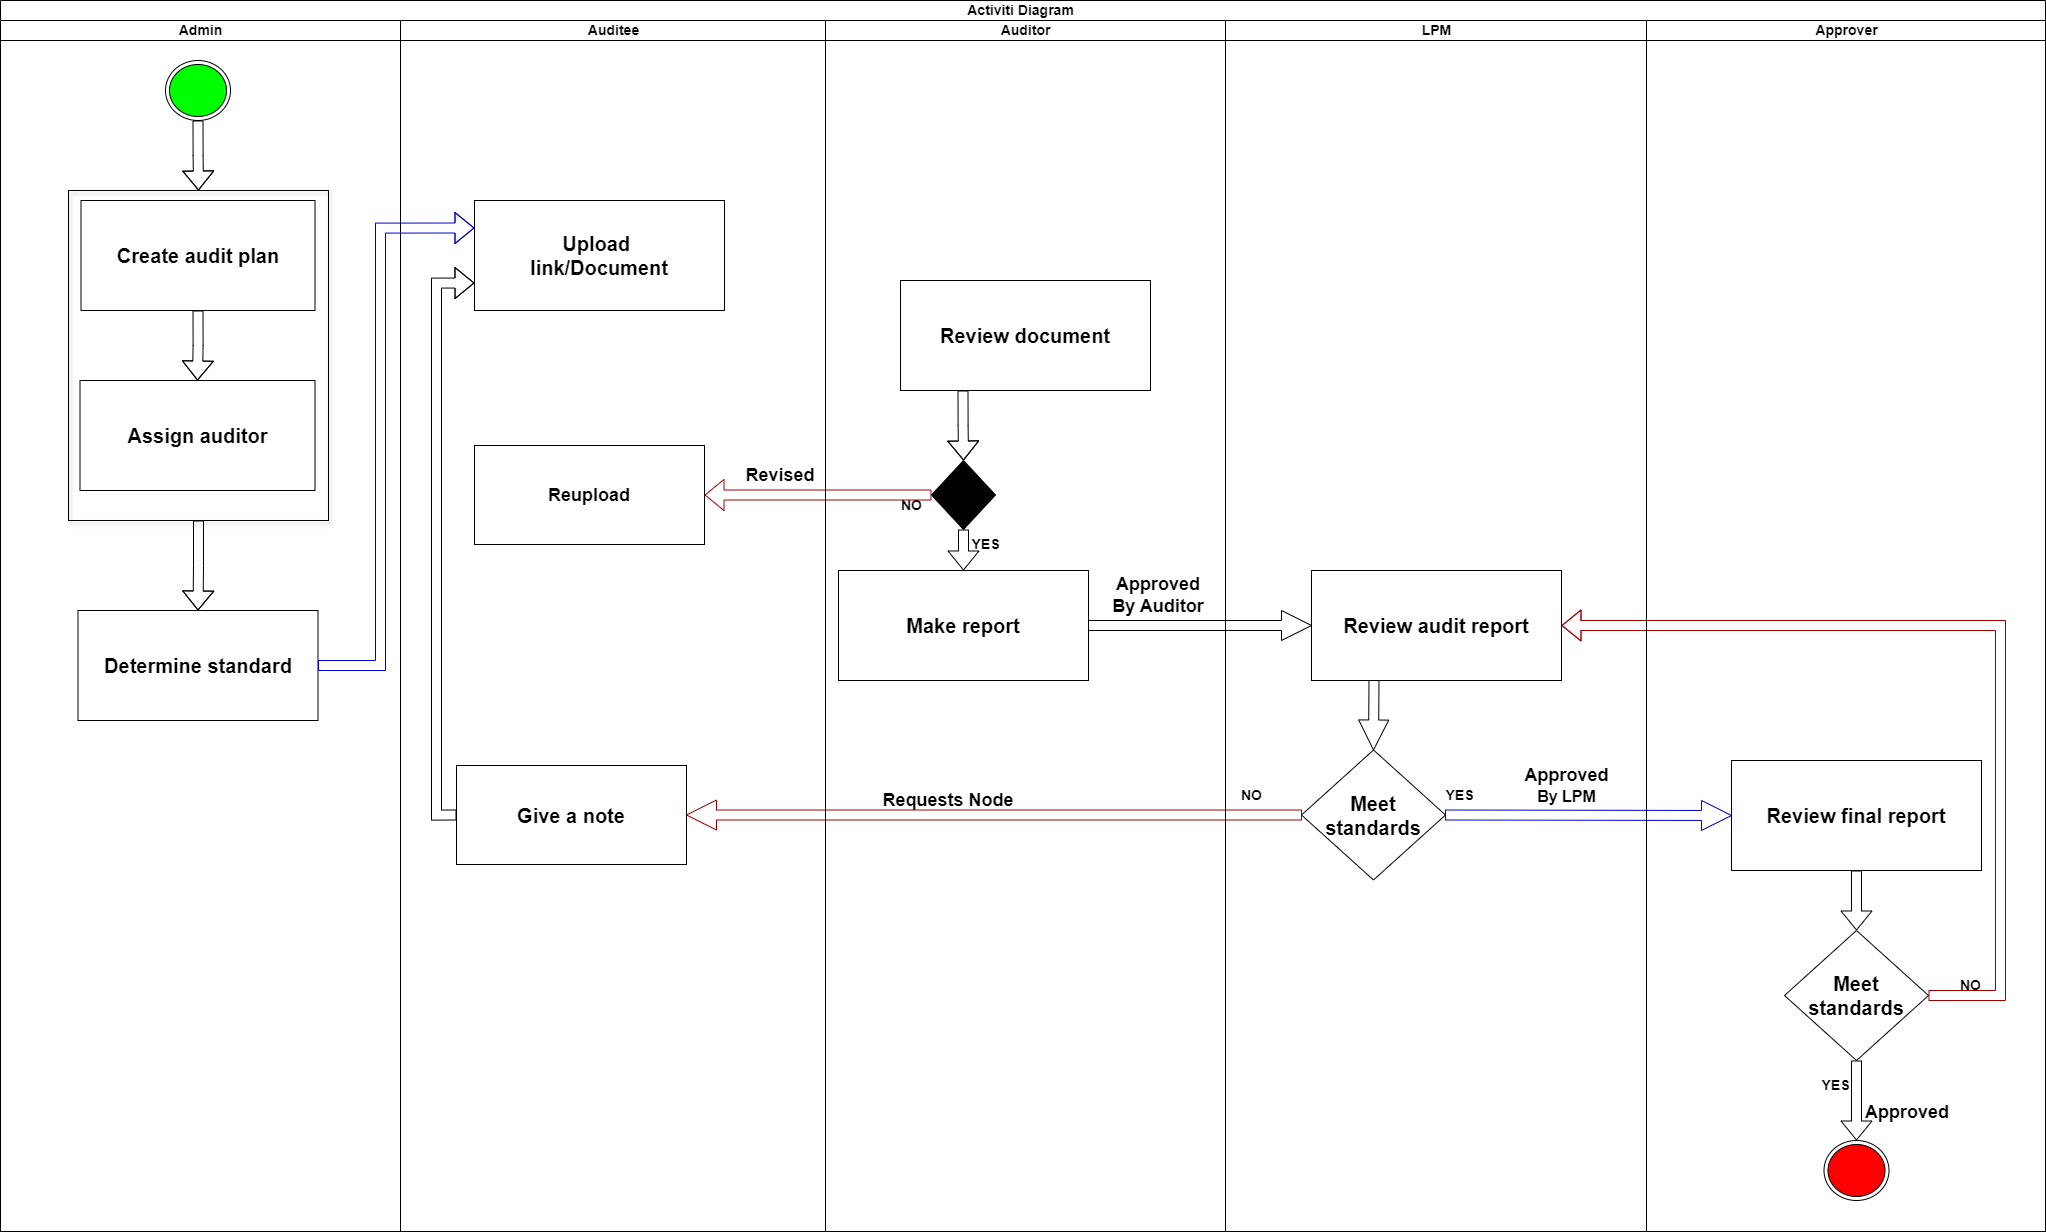

The diagram above was exported from draw.io. Its source (the exported page's mxGraphModel, read from the mxfile embedded in the PNG):
<mxGraphModel dx="2528" dy="1038" grid="1" gridSize="10" guides="1" tooltips="1" connect="1" arrows="1" fold="1" page="1" pageScale="1" pageWidth="827" pageHeight="1169" math="0" shadow="0">
  <root>
    <mxCell id="0" />
    <mxCell id="1" parent="0" />
    <mxCell id="5QUscLPjNkmKUt7ZQE81-1" value="&lt;font style=&quot;font-size: 14px;&quot;&gt;Activiti Diagram&amp;nbsp;&lt;/font&gt;" style="swimlane;html=1;childLayout=stackLayout;resizeParent=1;resizeParentMax=0;startSize=20;whiteSpace=wrap;" parent="1" vertex="1">
      <mxGeometry x="540" y="30" width="2045" height="1231" as="geometry" />
    </mxCell>
    <mxCell id="5QUscLPjNkmKUt7ZQE81-2" value="&lt;font style=&quot;font-size: 14px;&quot;&gt;Admin&lt;/font&gt;" style="swimlane;html=1;startSize=20;" parent="5QUscLPjNkmKUt7ZQE81-1" vertex="1">
      <mxGeometry y="20" width="400" height="1211" as="geometry" />
    </mxCell>
    <mxCell id="5QUscLPjNkmKUt7ZQE81-7" value="&lt;b&gt;&lt;font style=&quot;font-size: 20px;&quot;&gt;Assign auditor&lt;/font&gt;&lt;/b&gt;" style="html=1;whiteSpace=wrap;" parent="5QUscLPjNkmKUt7ZQE81-2" vertex="1">
      <mxGeometry x="79.5" y="360" width="235" height="110" as="geometry" />
    </mxCell>
    <mxCell id="fyRCe-ZAMyHWvOlV_rNg-3" value="" style="ellipse;html=1;shape=endState;fillColor=#00FF00;strokeColor=#000000;" parent="5QUscLPjNkmKUt7ZQE81-2" vertex="1">
      <mxGeometry x="165" y="40" width="65" height="60" as="geometry" />
    </mxCell>
    <mxCell id="7Vx6dSq2VKS4d8xcR9GX-30" style="edgeStyle=orthogonalEdgeStyle;rounded=0;orthogonalLoop=1;jettySize=auto;html=1;exitX=0.5;exitY=1;exitDx=0;exitDy=0;shape=flexArrow;" edge="1" parent="5QUscLPjNkmKUt7ZQE81-2" source="5QUscLPjNkmKUt7ZQE81-5" target="5QUscLPjNkmKUt7ZQE81-7">
      <mxGeometry relative="1" as="geometry" />
    </mxCell>
    <mxCell id="5QUscLPjNkmKUt7ZQE81-5" value="&lt;b&gt;&lt;font style=&quot;font-size: 20px;&quot;&gt;Create audit plan&lt;/font&gt;&lt;/b&gt;" style="html=1;whiteSpace=wrap;" parent="5QUscLPjNkmKUt7ZQE81-2" vertex="1">
      <mxGeometry x="80.5" y="180" width="234" height="110" as="geometry" />
    </mxCell>
    <mxCell id="5QUscLPjNkmKUt7ZQE81-8" value="&lt;b&gt;&lt;font style=&quot;font-size: 20px;&quot;&gt;Determine standard&lt;/font&gt;&lt;/b&gt;" style="html=1;whiteSpace=wrap;" parent="5QUscLPjNkmKUt7ZQE81-2" vertex="1">
      <mxGeometry x="77.5" y="590" width="240" height="110" as="geometry" />
    </mxCell>
    <mxCell id="5QUscLPjNkmKUt7ZQE81-55" value="" style="rounded=0;whiteSpace=wrap;html=1;fillColor=none;strokeColor=default;shadow=1;" parent="5QUscLPjNkmKUt7ZQE81-2" vertex="1">
      <mxGeometry x="68" y="170" width="260" height="330" as="geometry" />
    </mxCell>
    <mxCell id="7Vx6dSq2VKS4d8xcR9GX-19" style="edgeStyle=orthogonalEdgeStyle;rounded=0;orthogonalLoop=1;jettySize=auto;html=1;exitX=0.5;exitY=1;exitDx=0;exitDy=0;entryX=0.5;entryY=0;entryDx=0;entryDy=0;shape=flexArrow;" edge="1" parent="5QUscLPjNkmKUt7ZQE81-2" source="fyRCe-ZAMyHWvOlV_rNg-3" target="5QUscLPjNkmKUt7ZQE81-55">
      <mxGeometry relative="1" as="geometry" />
    </mxCell>
    <mxCell id="7Vx6dSq2VKS4d8xcR9GX-31" style="edgeStyle=orthogonalEdgeStyle;rounded=0;orthogonalLoop=1;jettySize=auto;html=1;exitX=0.5;exitY=1;exitDx=0;exitDy=0;entryX=0.5;entryY=0;entryDx=0;entryDy=0;shape=flexArrow;" edge="1" parent="5QUscLPjNkmKUt7ZQE81-2" source="5QUscLPjNkmKUt7ZQE81-55" target="5QUscLPjNkmKUt7ZQE81-8">
      <mxGeometry relative="1" as="geometry" />
    </mxCell>
    <mxCell id="5QUscLPjNkmKUt7ZQE81-9" value="&lt;font style=&quot;font-size: 14px;&quot;&gt;Auditee&lt;/font&gt;" style="swimlane;html=1;startSize=20;fillColor=#FFFFFF;" parent="5QUscLPjNkmKUt7ZQE81-1" vertex="1">
      <mxGeometry x="400" y="20" width="425" height="1211" as="geometry" />
    </mxCell>
    <mxCell id="5QUscLPjNkmKUt7ZQE81-24" value="&lt;b&gt;&lt;font style=&quot;font-size: 18px;&quot;&gt;Revised&lt;/font&gt;&lt;/b&gt;" style="text;html=1;align=center;verticalAlign=middle;whiteSpace=wrap;rounded=0;" parent="5QUscLPjNkmKUt7ZQE81-9" vertex="1">
      <mxGeometry x="350" y="440" width="60" height="30" as="geometry" />
    </mxCell>
    <mxCell id="5QUscLPjNkmKUt7ZQE81-11" value="&lt;b&gt;&lt;font style=&quot;font-size: 20px;&quot;&gt;&lt;font style=&quot;&quot;&gt;Upload&lt;/font&gt;&lt;font style=&quot;&quot;&gt;&amp;nbsp;&lt;/font&gt;&lt;/font&gt;&lt;/b&gt;&lt;div&gt;&lt;b&gt;&lt;font style=&quot;font-size: 20px;&quot;&gt;link&lt;/font&gt;&lt;font style=&quot;font-size: 20px;&quot;&gt;/Document&lt;/font&gt;&lt;/b&gt;&lt;br&gt;&lt;/div&gt;" style="html=1;whiteSpace=wrap;" parent="5QUscLPjNkmKUt7ZQE81-9" vertex="1">
      <mxGeometry x="74" y="180" width="250" height="110" as="geometry" />
    </mxCell>
    <mxCell id="5QUscLPjNkmKUt7ZQE81-21" value="&lt;font style=&quot;font-size: 18px;&quot;&gt;&lt;b style=&quot;&quot;&gt;Reupload&lt;/b&gt;&lt;/font&gt;" style="html=1;whiteSpace=wrap;" parent="5QUscLPjNkmKUt7ZQE81-9" vertex="1">
      <mxGeometry x="74" y="425" width="230" height="99" as="geometry" />
    </mxCell>
    <mxCell id="7Vx6dSq2VKS4d8xcR9GX-61" style="edgeStyle=orthogonalEdgeStyle;rounded=0;orthogonalLoop=1;jettySize=auto;html=1;exitX=0;exitY=0.5;exitDx=0;exitDy=0;entryX=0;entryY=0.75;entryDx=0;entryDy=0;shape=flexArrow;" edge="1" parent="5QUscLPjNkmKUt7ZQE81-9" source="7Vx6dSq2VKS4d8xcR9GX-52" target="5QUscLPjNkmKUt7ZQE81-11">
      <mxGeometry relative="1" as="geometry" />
    </mxCell>
    <mxCell id="7Vx6dSq2VKS4d8xcR9GX-52" value="&lt;font style=&quot;font-size: 20px;&quot;&gt;&lt;b&gt;Give a note&lt;/b&gt;&lt;/font&gt;" style="html=1;whiteSpace=wrap;" vertex="1" parent="5QUscLPjNkmKUt7ZQE81-9">
      <mxGeometry x="56" y="745" width="230" height="99" as="geometry" />
    </mxCell>
    <mxCell id="5QUscLPjNkmKUt7ZQE81-25" value="&lt;font style=&quot;font-size: 14px;&quot;&gt;Auditor&lt;/font&gt;" style="swimlane;html=1;startSize=20;" parent="5QUscLPjNkmKUt7ZQE81-1" vertex="1">
      <mxGeometry x="825" y="20" width="400" height="1211" as="geometry" />
    </mxCell>
    <mxCell id="7Vx6dSq2VKS4d8xcR9GX-40" style="edgeStyle=orthogonalEdgeStyle;rounded=0;orthogonalLoop=1;jettySize=auto;html=1;exitX=0.5;exitY=1;exitDx=0;exitDy=0;entryX=0.5;entryY=0;entryDx=0;entryDy=0;shape=flexArrow;" edge="1" parent="5QUscLPjNkmKUt7ZQE81-25" source="fyRCe-ZAMyHWvOlV_rNg-16" target="7Vx6dSq2VKS4d8xcR9GX-39">
      <mxGeometry relative="1" as="geometry" />
    </mxCell>
    <mxCell id="fyRCe-ZAMyHWvOlV_rNg-16" value="" style="rhombus;whiteSpace=wrap;html=1;fillColor=#000000;" parent="5QUscLPjNkmKUt7ZQE81-25" vertex="1">
      <mxGeometry x="106" y="440" width="64" height="69" as="geometry" />
    </mxCell>
    <mxCell id="5QUscLPjNkmKUt7ZQE81-35" value="&lt;b&gt;&lt;font style=&quot;font-size: 18px;&quot;&gt;Approved By Auditor&lt;/font&gt;&lt;/b&gt;" style="text;html=1;align=center;verticalAlign=middle;whiteSpace=wrap;rounded=0;" parent="5QUscLPjNkmKUt7ZQE81-25" vertex="1">
      <mxGeometry x="286" y="560" width="94" height="30" as="geometry" />
    </mxCell>
    <mxCell id="7Vx6dSq2VKS4d8xcR9GX-35" style="edgeStyle=orthogonalEdgeStyle;rounded=0;orthogonalLoop=1;jettySize=auto;html=1;exitX=0.25;exitY=1;exitDx=0;exitDy=0;entryX=0.5;entryY=0;entryDx=0;entryDy=0;shape=flexArrow;" edge="1" parent="5QUscLPjNkmKUt7ZQE81-25" source="7Vx6dSq2VKS4d8xcR9GX-32" target="fyRCe-ZAMyHWvOlV_rNg-16">
      <mxGeometry relative="1" as="geometry" />
    </mxCell>
    <mxCell id="7Vx6dSq2VKS4d8xcR9GX-32" value="&lt;div&gt;&lt;b&gt;&lt;font style=&quot;font-size: 20px;&quot;&gt;Review document&lt;/font&gt;&lt;/b&gt;&lt;br&gt;&lt;/div&gt;" style="html=1;whiteSpace=wrap;" vertex="1" parent="5QUscLPjNkmKUt7ZQE81-25">
      <mxGeometry x="75" y="260" width="250" height="110" as="geometry" />
    </mxCell>
    <mxCell id="7Vx6dSq2VKS4d8xcR9GX-39" value="&lt;div&gt;&lt;b style=&quot;&quot;&gt;&lt;font style=&quot;font-size: 20px;&quot;&gt;Make report&lt;/font&gt;&lt;/b&gt;&lt;br&gt;&lt;/div&gt;" style="html=1;whiteSpace=wrap;" vertex="1" parent="5QUscLPjNkmKUt7ZQE81-25">
      <mxGeometry x="13" y="550" width="250" height="110" as="geometry" />
    </mxCell>
    <mxCell id="fyRCe-ZAMyHWvOlV_rNg-2" value="&lt;b&gt;&lt;font style=&quot;font-size: 18px;&quot;&gt;Requests Node&amp;nbsp;&lt;/font&gt;&lt;/b&gt;" style="text;html=1;align=center;verticalAlign=middle;resizable=0;points=[];autosize=1;strokeColor=none;fillColor=none;" parent="5QUscLPjNkmKUt7ZQE81-25" vertex="1">
      <mxGeometry x="45" y="760" width="160" height="40" as="geometry" />
    </mxCell>
    <mxCell id="7Vx6dSq2VKS4d8xcR9GX-58" value="&lt;b style=&quot;font-size: 14px;&quot;&gt;YES&lt;/b&gt;" style="text;html=1;align=center;verticalAlign=middle;resizable=0;points=[];autosize=1;strokeColor=none;fillColor=none;" vertex="1" parent="5QUscLPjNkmKUt7ZQE81-25">
      <mxGeometry x="135" y="509" width="50" height="30" as="geometry" />
    </mxCell>
    <mxCell id="7Vx6dSq2VKS4d8xcR9GX-59" value="&lt;font style=&quot;font-size: 14px;&quot;&gt;&lt;b&gt;NO&lt;/b&gt;&lt;/font&gt;" style="text;html=1;align=center;verticalAlign=middle;resizable=0;points=[];autosize=1;strokeColor=none;fillColor=none;" vertex="1" parent="5QUscLPjNkmKUt7ZQE81-25">
      <mxGeometry x="66" y="470" width="40" height="30" as="geometry" />
    </mxCell>
    <mxCell id="7Vx6dSq2VKS4d8xcR9GX-38" style="edgeStyle=orthogonalEdgeStyle;rounded=0;orthogonalLoop=1;jettySize=auto;html=1;exitX=0;exitY=0.5;exitDx=0;exitDy=0;entryX=1;entryY=0.5;entryDx=0;entryDy=0;strokeColor=#A10000;shape=flexArrow;" edge="1" parent="5QUscLPjNkmKUt7ZQE81-1" source="fyRCe-ZAMyHWvOlV_rNg-16" target="5QUscLPjNkmKUt7ZQE81-21">
      <mxGeometry relative="1" as="geometry" />
    </mxCell>
    <mxCell id="7Vx6dSq2VKS4d8xcR9GX-42" style="edgeStyle=orthogonalEdgeStyle;rounded=0;orthogonalLoop=1;jettySize=auto;html=1;exitX=1;exitY=0.5;exitDx=0;exitDy=0;entryX=0;entryY=0.5;entryDx=0;entryDy=0;shape=arrow;" edge="1" parent="5QUscLPjNkmKUt7ZQE81-1" source="7Vx6dSq2VKS4d8xcR9GX-39" target="7Vx6dSq2VKS4d8xcR9GX-41">
      <mxGeometry relative="1" as="geometry" />
    </mxCell>
    <mxCell id="7Vx6dSq2VKS4d8xcR9GX-47" style="edgeStyle=orthogonalEdgeStyle;rounded=0;orthogonalLoop=1;jettySize=auto;html=1;exitX=1;exitY=0.5;exitDx=0;exitDy=0;entryX=0;entryY=0.5;entryDx=0;entryDy=0;strokeColor=#0000CC;shape=arrow;" edge="1" parent="5QUscLPjNkmKUt7ZQE81-1" source="5QUscLPjNkmKUt7ZQE81-34" target="7Vx6dSq2VKS4d8xcR9GX-45">
      <mxGeometry relative="1" as="geometry" />
    </mxCell>
    <mxCell id="5QUscLPjNkmKUt7ZQE81-31" value="&lt;font style=&quot;font-size: 14px;&quot;&gt;LPM&lt;/font&gt;" style="swimlane;html=1;startSize=20;" parent="5QUscLPjNkmKUt7ZQE81-1" vertex="1">
      <mxGeometry x="1225" y="20" width="421" height="1211" as="geometry" />
    </mxCell>
    <mxCell id="5QUscLPjNkmKUt7ZQE81-34" value="&lt;font style=&quot;font-size: 20px;&quot;&gt;&lt;b style=&quot;&quot;&gt;Meet standards&lt;/b&gt;&lt;/font&gt;" style="rhombus;whiteSpace=wrap;html=1;" parent="5QUscLPjNkmKUt7ZQE81-31" vertex="1">
      <mxGeometry x="76" y="729.5" width="144" height="130" as="geometry" />
    </mxCell>
    <mxCell id="7Vx6dSq2VKS4d8xcR9GX-22" value="&lt;b style=&quot;font-size: 14px;&quot;&gt;YES&lt;/b&gt;" style="text;html=1;align=center;verticalAlign=middle;resizable=0;points=[];autosize=1;strokeColor=none;fillColor=none;" vertex="1" parent="5QUscLPjNkmKUt7ZQE81-31">
      <mxGeometry x="209" y="760" width="50" height="30" as="geometry" />
    </mxCell>
    <mxCell id="fyRCe-ZAMyHWvOlV_rNg-24" value="&lt;font style=&quot;font-size: 14px;&quot;&gt;&lt;b&gt;NO&lt;/b&gt;&lt;/font&gt;" style="text;html=1;align=center;verticalAlign=middle;resizable=0;points=[];autosize=1;strokeColor=none;fillColor=none;" parent="5QUscLPjNkmKUt7ZQE81-31" vertex="1">
      <mxGeometry x="6" y="760" width="40" height="30" as="geometry" />
    </mxCell>
    <mxCell id="7Vx6dSq2VKS4d8xcR9GX-55" style="edgeStyle=orthogonalEdgeStyle;rounded=0;orthogonalLoop=1;jettySize=auto;html=1;exitX=0.25;exitY=1;exitDx=0;exitDy=0;entryX=0.5;entryY=0;entryDx=0;entryDy=0;shape=arrow;" edge="1" parent="5QUscLPjNkmKUt7ZQE81-31" source="7Vx6dSq2VKS4d8xcR9GX-41" target="5QUscLPjNkmKUt7ZQE81-34">
      <mxGeometry relative="1" as="geometry" />
    </mxCell>
    <mxCell id="7Vx6dSq2VKS4d8xcR9GX-41" value="&lt;div&gt;&lt;b&gt;&lt;font style=&quot;font-size: 20px;&quot;&gt;Review audit report&lt;/font&gt;&lt;/b&gt;&lt;br&gt;&lt;/div&gt;" style="html=1;whiteSpace=wrap;" vertex="1" parent="5QUscLPjNkmKUt7ZQE81-31">
      <mxGeometry x="86" y="550" width="250" height="110" as="geometry" />
    </mxCell>
    <mxCell id="fyRCe-ZAMyHWvOlV_rNg-28" value="&lt;b&gt;&lt;font style=&quot;font-size: 18px;&quot;&gt;Approved&lt;/font&gt;&lt;/b&gt;&lt;div&gt;&lt;b&gt;&lt;font size=&quot;3&quot;&gt;By LPM&lt;/font&gt;&lt;/b&gt;&lt;/div&gt;" style="text;html=1;align=center;verticalAlign=middle;resizable=0;points=[];autosize=1;strokeColor=none;fillColor=none;" parent="5QUscLPjNkmKUt7ZQE81-31" vertex="1">
      <mxGeometry x="286" y="740" width="110" height="50" as="geometry" />
    </mxCell>
    <mxCell id="7Vx6dSq2VKS4d8xcR9GX-53" style="edgeStyle=orthogonalEdgeStyle;rounded=0;orthogonalLoop=1;jettySize=auto;html=1;exitX=0;exitY=0.5;exitDx=0;exitDy=0;entryX=1;entryY=0.5;entryDx=0;entryDy=0;strokeColor=#A10000;shape=arrow;" edge="1" parent="5QUscLPjNkmKUt7ZQE81-1" source="5QUscLPjNkmKUt7ZQE81-34" target="7Vx6dSq2VKS4d8xcR9GX-52">
      <mxGeometry relative="1" as="geometry" />
    </mxCell>
    <mxCell id="7Vx6dSq2VKS4d8xcR9GX-56" style="edgeStyle=orthogonalEdgeStyle;rounded=0;orthogonalLoop=1;jettySize=auto;html=1;exitX=1;exitY=0.5;exitDx=0;exitDy=0;entryX=1;entryY=0.5;entryDx=0;entryDy=0;strokeColor=#A10000;shape=flexArrow;" edge="1" parent="5QUscLPjNkmKUt7ZQE81-1" source="7Vx6dSq2VKS4d8xcR9GX-48" target="7Vx6dSq2VKS4d8xcR9GX-41">
      <mxGeometry relative="1" as="geometry">
        <Array as="points">
          <mxPoint x="2000" y="995" />
          <mxPoint x="2000" y="625" />
        </Array>
      </mxGeometry>
    </mxCell>
    <mxCell id="7Vx6dSq2VKS4d8xcR9GX-63" style="edgeStyle=orthogonalEdgeStyle;rounded=0;orthogonalLoop=1;jettySize=auto;html=1;exitX=1;exitY=0.5;exitDx=0;exitDy=0;entryX=0;entryY=0.25;entryDx=0;entryDy=0;shape=flexArrow;strokeColor=#0000CC;" edge="1" parent="5QUscLPjNkmKUt7ZQE81-1" source="5QUscLPjNkmKUt7ZQE81-8" target="5QUscLPjNkmKUt7ZQE81-11">
      <mxGeometry relative="1" as="geometry">
        <Array as="points">
          <mxPoint x="380" y="665" />
          <mxPoint x="380" y="228" />
        </Array>
      </mxGeometry>
    </mxCell>
    <mxCell id="5QUscLPjNkmKUt7ZQE81-41" value="&lt;font style=&quot;font-size: 14px;&quot;&gt;Approver&lt;/font&gt;" style="swimlane;html=1;startSize=20;" parent="5QUscLPjNkmKUt7ZQE81-1" vertex="1">
      <mxGeometry x="1646" y="20" width="399" height="1211" as="geometry" />
    </mxCell>
    <mxCell id="7Vx6dSq2VKS4d8xcR9GX-50" style="edgeStyle=orthogonalEdgeStyle;rounded=0;orthogonalLoop=1;jettySize=auto;html=1;exitX=0.5;exitY=1;exitDx=0;exitDy=0;entryX=0.5;entryY=0;entryDx=0;entryDy=0;shape=flexArrow;" edge="1" parent="5QUscLPjNkmKUt7ZQE81-41" source="7Vx6dSq2VKS4d8xcR9GX-45" target="7Vx6dSq2VKS4d8xcR9GX-48">
      <mxGeometry relative="1" as="geometry" />
    </mxCell>
    <mxCell id="7Vx6dSq2VKS4d8xcR9GX-45" value="&lt;div&gt;&lt;b&gt;&lt;font style=&quot;font-size: 20px;&quot;&gt;Review final report&lt;/font&gt;&lt;/b&gt;&lt;br&gt;&lt;/div&gt;" style="html=1;whiteSpace=wrap;" vertex="1" parent="5QUscLPjNkmKUt7ZQE81-41">
      <mxGeometry x="85" y="740" width="250" height="110" as="geometry" />
    </mxCell>
    <mxCell id="7Vx6dSq2VKS4d8xcR9GX-46" value="" style="ellipse;html=1;shape=endState;fillColor=#FF0000;strokeColor=#000000;" vertex="1" parent="5QUscLPjNkmKUt7ZQE81-41">
      <mxGeometry x="177.5" y="1120" width="65" height="60" as="geometry" />
    </mxCell>
    <mxCell id="7Vx6dSq2VKS4d8xcR9GX-51" style="edgeStyle=orthogonalEdgeStyle;rounded=0;orthogonalLoop=1;jettySize=auto;html=1;exitX=0.5;exitY=1;exitDx=0;exitDy=0;entryX=0.5;entryY=0;entryDx=0;entryDy=0;shape=flexArrow;" edge="1" parent="5QUscLPjNkmKUt7ZQE81-41" source="7Vx6dSq2VKS4d8xcR9GX-48" target="7Vx6dSq2VKS4d8xcR9GX-46">
      <mxGeometry relative="1" as="geometry" />
    </mxCell>
    <mxCell id="7Vx6dSq2VKS4d8xcR9GX-48" value="&lt;font style=&quot;font-size: 20px;&quot;&gt;&lt;b style=&quot;&quot;&gt;Meet standards&lt;/b&gt;&lt;/font&gt;" style="rhombus;whiteSpace=wrap;html=1;" vertex="1" parent="5QUscLPjNkmKUt7ZQE81-41">
      <mxGeometry x="138" y="910" width="144" height="130" as="geometry" />
    </mxCell>
    <mxCell id="fyRCe-ZAMyHWvOlV_rNg-27" value="&lt;b&gt;&lt;font style=&quot;font-size: 18px;&quot;&gt;Approved&amp;nbsp;&lt;/font&gt;&lt;/b&gt;" style="text;html=1;align=center;verticalAlign=middle;resizable=0;points=[];autosize=1;strokeColor=none;fillColor=none;" parent="5QUscLPjNkmKUt7ZQE81-41" vertex="1">
      <mxGeometry x="208" y="1072" width="110" height="40" as="geometry" />
    </mxCell>
    <mxCell id="7Vx6dSq2VKS4d8xcR9GX-27" value="&lt;b&gt;&lt;font style=&quot;font-size: 14px;&quot;&gt;YES&lt;/font&gt;&lt;/b&gt;" style="text;html=1;align=center;verticalAlign=middle;resizable=0;points=[];autosize=1;strokeColor=none;fillColor=none;" vertex="1" parent="5QUscLPjNkmKUt7ZQE81-41">
      <mxGeometry x="164" y="1050" width="50" height="30" as="geometry" />
    </mxCell>
    <mxCell id="7Vx6dSq2VKS4d8xcR9GX-28" value="&lt;b&gt;&lt;font style=&quot;font-size: 14px;&quot;&gt;NO&lt;/font&gt;&lt;/b&gt;" style="text;html=1;align=center;verticalAlign=middle;resizable=0;points=[];autosize=1;strokeColor=none;fillColor=none;" vertex="1" parent="5QUscLPjNkmKUt7ZQE81-41">
      <mxGeometry x="304.0000000000001" y="950" width="40" height="30" as="geometry" />
    </mxCell>
  </root>
</mxGraphModel>